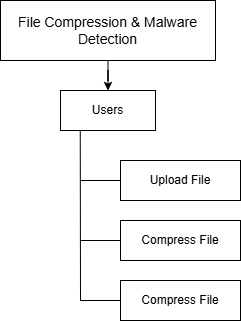

The diagram above was exported from draw.io. Its source (the exported page's mxGraphModel, read from the mxfile embedded in the PNG):
<mxGraphModel dx="1042" dy="531" grid="1" gridSize="10" guides="1" tooltips="1" connect="1" arrows="1" fold="1" page="1" pageScale="1" pageWidth="850" pageHeight="1100" math="0" shadow="0">
  <root>
    <mxCell id="0" />
    <mxCell id="1" parent="0" />
    <mxCell id="Z1fE9D1aohQWrp33C10q-3" style="edgeStyle=orthogonalEdgeStyle;rounded=0;orthogonalLoop=1;jettySize=auto;html=1;" parent="1" source="Z1fE9D1aohQWrp33C10q-1" target="Z1fE9D1aohQWrp33C10q-2" edge="1">
      <mxGeometry relative="1" as="geometry" />
    </mxCell>
    <mxCell id="Z1fE9D1aohQWrp33C10q-1" value="&lt;font style=&quot;font-size: 14px;&quot;&gt;File Compression &amp;amp; Malware Detection&lt;/font&gt;" style="rounded=0;whiteSpace=wrap;html=1;" parent="1" vertex="1">
      <mxGeometry x="330" y="220" width="215" height="60" as="geometry" />
    </mxCell>
    <mxCell id="Z1fE9D1aohQWrp33C10q-2" value="Users" style="rounded=0;whiteSpace=wrap;html=1;" parent="1" vertex="1">
      <mxGeometry x="390" y="310" width="95" height="40" as="geometry" />
    </mxCell>
    <mxCell id="Z1fE9D1aohQWrp33C10q-4" value="Upload File" style="rounded=0;whiteSpace=wrap;html=1;" parent="1" vertex="1">
      <mxGeometry x="450" y="380" width="120" height="40" as="geometry" />
    </mxCell>
    <mxCell id="Z1fE9D1aohQWrp33C10q-5" value="Compress File" style="rounded=0;whiteSpace=wrap;html=1;" parent="1" vertex="1">
      <mxGeometry x="450" y="440" width="120" height="40" as="geometry" />
    </mxCell>
    <mxCell id="Z1fE9D1aohQWrp33C10q-9" value="Compress File" style="rounded=0;whiteSpace=wrap;html=1;" parent="1" vertex="1">
      <mxGeometry x="450" y="500" width="120" height="40" as="geometry" />
    </mxCell>
    <mxCell id="Z1fE9D1aohQWrp33C10q-11" value="" style="endArrow=none;html=1;rounded=0;entryX=0.25;entryY=1;entryDx=0;entryDy=0;" parent="1" edge="1">
      <mxGeometry width="50" height="50" relative="1" as="geometry">
        <mxPoint x="410" y="520" as="sourcePoint" />
        <mxPoint x="409.75" y="350" as="targetPoint" />
      </mxGeometry>
    </mxCell>
    <mxCell id="Z1fE9D1aohQWrp33C10q-12" value="" style="endArrow=none;html=1;rounded=0;entryX=0;entryY=0.5;entryDx=0;entryDy=0;" parent="1" edge="1">
      <mxGeometry width="50" height="50" relative="1" as="geometry">
        <mxPoint x="410" y="520" as="sourcePoint" />
        <mxPoint x="450" y="520" as="targetPoint" />
      </mxGeometry>
    </mxCell>
    <mxCell id="Z1fE9D1aohQWrp33C10q-13" value="" style="endArrow=none;html=1;rounded=0;entryX=0;entryY=0.5;entryDx=0;entryDy=0;" parent="1" edge="1">
      <mxGeometry width="50" height="50" relative="1" as="geometry">
        <mxPoint x="410" y="460" as="sourcePoint" />
        <mxPoint x="450" y="460" as="targetPoint" />
      </mxGeometry>
    </mxCell>
    <mxCell id="Z1fE9D1aohQWrp33C10q-14" value="" style="endArrow=none;html=1;rounded=0;entryX=0;entryY=0.5;entryDx=0;entryDy=0;" parent="1" edge="1">
      <mxGeometry width="50" height="50" relative="1" as="geometry">
        <mxPoint x="410" y="400" as="sourcePoint" />
        <mxPoint x="450" y="400" as="targetPoint" />
      </mxGeometry>
    </mxCell>
  </root>
</mxGraphModel>